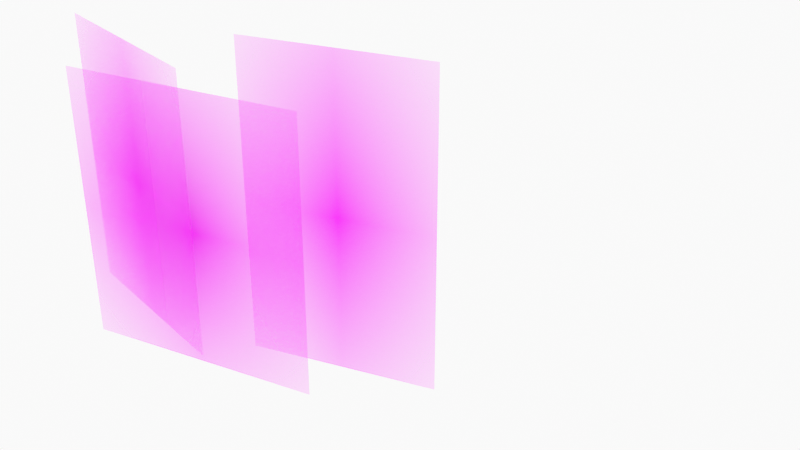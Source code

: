 # Source: just.blend  (saved by Blender 5.1.30; exported with 4.5.12 LTS)
import bpy
from mathutils import Matrix  # noqa: F401  (used for matrix-valued properties, if any)

bpy.ops.wm.read_factory_settings(use_empty=True)
scene = bpy.context.scene
scene.name = 'Scene'

# ---- collections
col_collection = bpy.data.collections.new('Collection'); scene.collection.children.link(col_collection)
col_camera = bpy.data.collections.new('Camera'); scene.collection.children.link(col_camera)

# ---- images (referenced by path relative to the original .blend; pixels are not part of the script)
import os
ASSET_DIR = os.environ.get("B2B_ASSET_DIR", "")  # directory of the original .blend (textures are referenced by path, not embedded)
HERE = os.path.dirname(os.path.abspath(__file__))  # packed textures are extracted next to this script under _unpacked/

def load_image(name, relpath, width, height, colorspace="sRGB"):
    """Load a texture the original file referenced (path relative to the .blend, or extracted next to this script)."""
    p = next((c for c in (os.path.join(HERE, relpath), os.path.join(ASSET_DIR, relpath)) if relpath and os.path.exists(c)), "")
    if p:
        img = bpy.data.images.load(p, check_existing=True)
        img.name = name
    else:  # same state as the original file: an image datablock whose file is absent (Cycles renders it pink)
        img = bpy.data.images.new(name, width, height)
        img.source = "FILE"
        img.filepath = "//" + (relpath or name)
    img.colorspace_settings.name = colorspace
    return img
img_3rdsprite_png = load_image('3rdsprite.png', '3rdsprite.png', 1024, 1024, 'sRGB')
img_2ndsprite_png = load_image('2ndsprite.png', '2ndsprite.png', 1024, 1024, 'sRGB')
img_1st_sprite_png = load_image('1st sprite.png', '1st sprite.png', 1024, 1024, 'sRGB')

# ---- materials (node trees are filled in below, after node groups)
mat_solid_stroke = bpy.data.materials.new('Solid Stroke')
mat_solid_stroke.use_backface_culling_lightprobe_volume = False
mat_solid_stroke.roughness = 0.5
mat_squares_stroke = bpy.data.materials.new('Squares Stroke')
mat_squares_stroke.use_backface_culling_lightprobe_volume = False
mat_squares_stroke.roughness = 0.5
mat_solid_fill = bpy.data.materials.new('Solid Fill')
mat_solid_fill.use_backface_culling_lightprobe_volume = False
mat_solid_fill.roughness = 0.5
mat_dots_stroke = bpy.data.materials.new('Dots Stroke')
mat_dots_stroke.use_backface_culling_lightprobe_volume = False
mat_dots_stroke.roughness = 0.5
mat_3rdsprite = bpy.data.materials.new('3rdsprite')
mat_2ndsprite = bpy.data.materials.new('2ndsprite')
mat_1st_sprite = bpy.data.materials.new('1st sprite')

# ---- material node trees
mat_solid_stroke.use_nodes = True; mat_solid_stroke.node_tree.nodes.clear()
_N = mat_solid_stroke.node_tree.nodes; _L = mat_solid_stroke.node_tree.links
n0 = _N.new('NodeFrame'); n0.name = 'Frame'; n0.location = (0, 0)
n0.label = 'Versioning: Use Nodes was removed'
n0.width = 150
n1 = _N.new('ShaderNodeOutputMaterial'); n1.name = 'Material Output'; n1.location = (200, 100)
n1.target = 'EEVEE'
n2 = _N.new('ShaderNodeBsdfPrincipled'); n2.name = 'Principled BSDF'; n2.location = (-200, 100)
n3 = _N.new('ShaderNodeOutputMaterial'); n3.name = 'Material Output.001'; n3.location = (200, 100)
n3.target = 'CYCLES'
n4 = _N.new('ShaderNodeBsdfDiffuse'); n4.name = 'Diffuse BSDF'; n4.location = (0, 0)
n1.parent = n0
n2.parent = n0
n3.parent = n0
n4.parent = n0
_L.new(n2.outputs[0], n1.inputs[0])
_L.new(n4.outputs[0], n3.inputs[0])
n1.is_active_output = True
mat_squares_stroke.use_nodes = True; mat_squares_stroke.node_tree.nodes.clear()
_N = mat_squares_stroke.node_tree.nodes; _L = mat_squares_stroke.node_tree.links
n0 = _N.new('NodeFrame'); n0.name = 'Frame'; n0.location = (0, 0)
n0.label = 'Versioning: Use Nodes was removed'
n0.width = 150
n1 = _N.new('ShaderNodeOutputMaterial'); n1.name = 'Material Output'; n1.location = (200, 100)
n1.target = 'EEVEE'
n2 = _N.new('ShaderNodeBsdfPrincipled'); n2.name = 'Principled BSDF'; n2.location = (-200, 100)
n3 = _N.new('ShaderNodeOutputMaterial'); n3.name = 'Material Output.001'; n3.location = (200, 100)
n3.target = 'CYCLES'
n4 = _N.new('ShaderNodeBsdfDiffuse'); n4.name = 'Diffuse BSDF'; n4.location = (0, 0)
n1.parent = n0
n2.parent = n0
n3.parent = n0
n4.parent = n0
_L.new(n2.outputs[0], n1.inputs[0])
_L.new(n4.outputs[0], n3.inputs[0])
n1.is_active_output = True
mat_solid_fill.use_nodes = True; mat_solid_fill.node_tree.nodes.clear()
_N = mat_solid_fill.node_tree.nodes; _L = mat_solid_fill.node_tree.links
n0 = _N.new('NodeFrame'); n0.name = 'Frame'; n0.location = (0, 0)
n0.label = 'Versioning: Use Nodes was removed'
n0.width = 150
n1 = _N.new('ShaderNodeOutputMaterial'); n1.name = 'Material Output'; n1.location = (200, 100)
n1.target = 'EEVEE'
n2 = _N.new('ShaderNodeBsdfPrincipled'); n2.name = 'Principled BSDF'; n2.location = (-200, 100)
n3 = _N.new('ShaderNodeOutputMaterial'); n3.name = 'Material Output.001'; n3.location = (200, 100)
n3.target = 'CYCLES'
n4 = _N.new('ShaderNodeBsdfDiffuse'); n4.name = 'Diffuse BSDF'; n4.location = (0, 0)
n1.parent = n0
n2.parent = n0
n3.parent = n0
n4.parent = n0
_L.new(n2.outputs[0], n1.inputs[0])
_L.new(n4.outputs[0], n3.inputs[0])
n1.is_active_output = True
mat_dots_stroke.use_nodes = True; mat_dots_stroke.node_tree.nodes.clear()
_N = mat_dots_stroke.node_tree.nodes; _L = mat_dots_stroke.node_tree.links
n0 = _N.new('ShaderNodeOutputMaterial'); n0.name = 'Material Output'; n0.location = (200, 100)
n1 = _N.new('ShaderNodeBsdfPrincipled'); n1.name = 'Principled BSDF'; n1.location = (-200, 100)
_L.new(n1.outputs[0], n0.inputs[0])
n0.is_active_output = True
mat_3rdsprite.use_nodes = True; mat_3rdsprite.node_tree.nodes.clear()
_N = mat_3rdsprite.node_tree.nodes; _L = mat_3rdsprite.node_tree.links
n0 = _N.new('ShaderNodeOutputMaterial'); n0.name = 'Material Output'; n0.location = (0, 0)
n1 = _N.new('ShaderNodeTexImage'); n1.name = 'Image Texture'; n1.location = (-400, 0)
n1.image = img_3rdsprite_png
n1.extension = 'CLIP'
n2 = _N.new('ShaderNodeBsdfPrincipled'); n2.name = 'Principled BSDF'; n2.location = (-200, 0)
_L.new(n1.outputs[0], n2.inputs[0])
_L.new(n1.outputs[1], n2.inputs[4])
_L.new(n2.outputs[0], n0.inputs[0])
n0.is_active_output = True
mat_2ndsprite.use_nodes = True; mat_2ndsprite.node_tree.nodes.clear()
_N = mat_2ndsprite.node_tree.nodes; _L = mat_2ndsprite.node_tree.links
n0 = _N.new('ShaderNodeOutputMaterial'); n0.name = 'Material Output'; n0.location = (0, 0)
n1 = _N.new('ShaderNodeTexImage'); n1.name = 'Image Texture'; n1.location = (-400, 0)
n1.image = img_2ndsprite_png
n1.extension = 'CLIP'
n2 = _N.new('ShaderNodeBsdfPrincipled'); n2.name = 'Principled BSDF'; n2.location = (-200, 0)
_L.new(n1.outputs[0], n2.inputs[0])
_L.new(n1.outputs[1], n2.inputs[4])
_L.new(n2.outputs[0], n0.inputs[0])
n0.is_active_output = True
mat_1st_sprite.use_nodes = True; mat_1st_sprite.node_tree.nodes.clear()
_N = mat_1st_sprite.node_tree.nodes; _L = mat_1st_sprite.node_tree.links
n0 = _N.new('ShaderNodeOutputMaterial'); n0.name = 'Material Output'; n0.location = (0, 0)
n1 = _N.new('ShaderNodeTexImage'); n1.name = 'Image Texture'; n1.location = (-400, 0)
n1.image = img_1st_sprite_png
n1.extension = 'CLIP'
n2 = _N.new('ShaderNodeBsdfPrincipled'); n2.name = 'Principled BSDF'; n2.location = (-200, 0)
_L.new(n1.outputs[0], n2.inputs[0])
_L.new(n1.outputs[1], n2.inputs[4])
_L.new(n2.outputs[0], n0.inputs[0])
n0.is_active_output = True

# ---- world
world_world = bpy.data.worlds.new('World'); scene.world = world_world
world_world.use_nodes = True; world_world.node_tree.nodes.clear()
_N = world_world.node_tree.nodes; _L = world_world.node_tree.links
n0 = _N.new('ShaderNodeOutputWorld'); n0.name = 'World Output'; n0.location = (200, 100)
n1 = _N.new('ShaderNodeBackground'); n1.name = 'Background'; n1.location = (-200, 100)
n1.inputs[0].default_value = (0.9513, 0.9513, 0.9513, 1.0)
_L.new(n1.outputs[0], n0.inputs[0])
n0.is_active_output = True
world_world.color = (0.9513, 0.9513, 0.9513)
world_world.sun_shadow_jitter_overblur = 0.0

# ---- meshes
me_3rdsprite = bpy.data.meshes.new('3rdsprite')
me_3rdsprite.from_pydata([(-0.357, -0.5, 0.0), (0.357, -0.5, 0.0), (-0.357, 0.5, 0.0), (0.357, 0.5, 0.0)], [], [(0, 1, 3, 2)])
_uv = me_3rdsprite.uv_layers.new(name='UVMap')
_uv.uv.foreach_set('vector', [0.0, 0.0, 1.0, 0.0, 1.0, 1.0, 0.0, 1.0])
me_3rdsprite.materials.append(mat_3rdsprite)
me_3rdsprite.update()
me_2ndsprite = bpy.data.meshes.new('2ndsprite')
me_2ndsprite.from_pydata([(-0.4374, -0.5, 0.0), (0.4374, -0.5, 0.0), (-0.4374, 0.5, 0.0), (0.4374, 0.5, 0.0)], [], [(0, 1, 3, 2)])
_uv = me_2ndsprite.uv_layers.new(name='UVMap')
_uv.uv.foreach_set('vector', [0.0, 0.0, 1.0, 0.0, 1.0, 1.0, 0.0, 1.0])
me_2ndsprite.materials.append(mat_2ndsprite)
me_2ndsprite.update()
me_1st_sprite = bpy.data.meshes.new('1st sprite')
me_1st_sprite.from_pydata([(-0.2985, -0.5, 0.0), (0.2985, -0.5, 0.0), (-0.2985, 0.5, 0.0), (0.2985, 0.5, 0.0)], [], [(0, 1, 3, 2)])
_uv = me_1st_sprite.uv_layers.new(name='UVMap')
_uv.uv.foreach_set('vector', [0.0, 0.0, 1.0, 0.0, 1.0, 1.0, 0.0, 1.0])
me_1st_sprite.materials.append(mat_1st_sprite)
me_1st_sprite.update()

# ---- objects
ob_stroke = bpy.data.objects.new('Stroke', None)
ob_3rdsprite = bpy.data.objects.new('3rdsprite', me_3rdsprite)
ob_2ndsprite = bpy.data.objects.new('2ndsprite', me_2ndsprite)
ob_1st_sprite = bpy.data.objects.new('1st sprite', me_1st_sprite)
ob_empty = bpy.data.objects.new('Empty', None)

# ---- transforms, parenting, visibility, modifiers, constraints
ob_stroke.location = (0.0, 0.0, 0.0)
ob_stroke.empty_display_size = 0.2
ob_stroke.empty_image_offset = (0.0, 0.0)
ob_stroke.empty_image_side = 'FRONT'
ob_stroke.lineart.crease_threshold = 0.0
ob_3rdsprite.location = (-1.215, -1.971e-09, -0.7749)
ob_3rdsprite.rotation_euler = (1.571, -0.0, 2.929)
ob_3rdsprite.hide_viewport = True
ob_2ndsprite.location = (-0.9797, 0.005366, -0.8826)
ob_2ndsprite.rotation_euler = (1.571, -0.0, -2.925)
ob_2ndsprite.hide_viewport = True
ob_1st_sprite.location = (-0.3125, 0.006082, -0.6176)
ob_1st_sprite.rotation_euler = (1.571, -0.0, 3.434)
ob_empty.location = (-0.1986, 7.186e-08, 0.5348)
ob_empty.rotation_euler = (1.571, 0.0, 3.142)
ob_empty.empty_display_type = 'IMAGE'
ob_empty.empty_display_size = 5.0
ob_empty.empty_image_depth = 'BACK'
ob_empty.show_empty_image_perspective = False
ob_empty.empty_image_side = 'FRONT'

# ---- collection membership
col_collection.objects.link(ob_stroke)
col_collection.objects.link(ob_3rdsprite)
col_collection.objects.link(ob_2ndsprite)
col_collection.objects.link(ob_1st_sprite)
col_collection.objects.link(ob_empty)

# ---- scene / render settings (as saved in the file)
scene.frame_start = 1; scene.frame_end = 40; scene.frame_set(40)
scene.render.engine = 'BLENDER_EEVEE_NEXT'
scene.render.fps = 60
scene.render.fps_base = 1.001
scene.render.frame_map_new = 127
scene.render.bake_bias = 0.0
scene.render.bake_samples = 0
scene.render.use_stamp_frame_range = True
scene.cycles.use_denoising = False
scene.cycles.samples = 128
scene.cycles.sampling_pattern = 'TABULATED_SOBOL'
scene.cycles.use_adaptive_sampling = False
scene.cycles.use_light_tree = False
scene.eevee.use_volume_custom_range = False
scene.view_settings.view_transform = 'Standard'
bpy.context.view_layer.update()

# ---- added for rendering (the .blend has no active camera): camera
cam_auto = bpy.data.cameras.new('AutoCamera')
cam_auto.lens = 50.0
cam_auto.sensor_width = 36.0
cam_auto.clip_end = 1000.0
ob_auto_camera = bpy.data.objects.new('AutoCamera', cam_auto)
scene.collection.objects.link(ob_auto_camera)
ob_auto_camera.location = (1.60579, -2.0235, 0.79022)
ob_auto_camera.rotation_euler = (1.09748, -7.21219e-08, 0.694738)
scene.camera = ob_auto_camera
bpy.context.view_layer.update()
